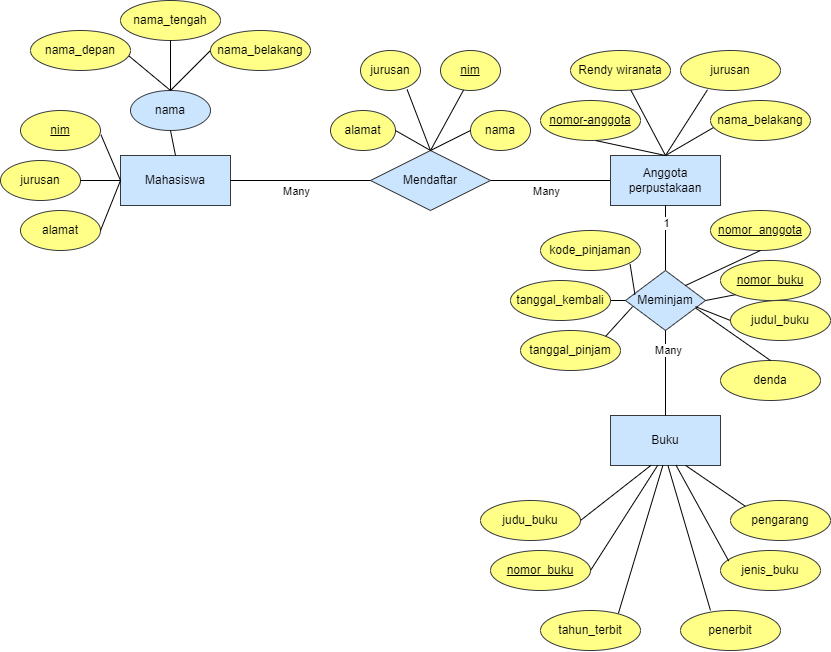

The diagram above was exported from draw.io. Its source (the exported page's mxGraphModel, read from the mxfile embedded in the PNG):
<mxGraphModel dx="1173" dy="713" grid="1" gridSize="10" guides="1" tooltips="1" connect="1" arrows="1" fold="1" page="1" pageScale="1" pageWidth="850" pageHeight="1100" math="0" shadow="0">
  <root>
    <mxCell id="0" />
    <mxCell id="1" parent="0" />
    <mxCell id="smmd2Id62UigbgakNcJN-2" value="nama_depan" style="ellipse;whiteSpace=wrap;html=1;align=center;fillColor=#ffff88;strokeColor=#36393d;" vertex="1" parent="1">
      <mxGeometry x="40" y="140" width="100" height="40" as="geometry" />
    </mxCell>
    <mxCell id="smmd2Id62UigbgakNcJN-3" value="nama_tengah" style="ellipse;whiteSpace=wrap;html=1;align=center;fillColor=#ffff88;strokeColor=#36393d;gradientDirection=north;" vertex="1" parent="1">
      <mxGeometry x="130" y="110" width="100" height="40" as="geometry" />
    </mxCell>
    <mxCell id="smmd2Id62UigbgakNcJN-4" value="nama_belakang" style="ellipse;whiteSpace=wrap;html=1;align=center;fillColor=#ffff88;strokeColor=#36393d;" vertex="1" parent="1">
      <mxGeometry x="220" y="140" width="100" height="40" as="geometry" />
    </mxCell>
    <mxCell id="smmd2Id62UigbgakNcJN-5" value="" style="endArrow=none;html=1;rounded=0;exitX=0.5;exitY=0;exitDx=0;exitDy=0;entryX=0.5;entryY=1;entryDx=0;entryDy=0;" edge="1" parent="1" source="smmd2Id62UigbgakNcJN-6" target="smmd2Id62UigbgakNcJN-3">
      <mxGeometry relative="1" as="geometry">
        <mxPoint x="130" y="210" as="sourcePoint" />
        <mxPoint x="290" y="210" as="targetPoint" />
      </mxGeometry>
    </mxCell>
    <mxCell id="smmd2Id62UigbgakNcJN-6" value="nama" style="ellipse;whiteSpace=wrap;html=1;align=center;fillColor=#cce5ff;strokeColor=#36393d;" vertex="1" parent="1">
      <mxGeometry x="140" y="200" width="80" height="40" as="geometry" />
    </mxCell>
    <mxCell id="smmd2Id62UigbgakNcJN-7" value="" style="endArrow=none;html=1;rounded=0;exitX=0.5;exitY=0;exitDx=0;exitDy=0;entryX=0;entryY=0.5;entryDx=0;entryDy=0;" edge="1" parent="1" source="smmd2Id62UigbgakNcJN-6" target="smmd2Id62UigbgakNcJN-4">
      <mxGeometry relative="1" as="geometry">
        <mxPoint x="190" y="230" as="sourcePoint" />
        <mxPoint x="190" y="160" as="targetPoint" />
      </mxGeometry>
    </mxCell>
    <mxCell id="smmd2Id62UigbgakNcJN-8" value="" style="endArrow=none;html=1;rounded=0;exitX=0.5;exitY=0;exitDx=0;exitDy=0;entryX=0.985;entryY=0.638;entryDx=0;entryDy=0;entryPerimeter=0;" edge="1" parent="1" source="smmd2Id62UigbgakNcJN-6" target="smmd2Id62UigbgakNcJN-2">
      <mxGeometry relative="1" as="geometry">
        <mxPoint x="190" y="230" as="sourcePoint" />
        <mxPoint x="250" y="180" as="targetPoint" />
      </mxGeometry>
    </mxCell>
    <mxCell id="smmd2Id62UigbgakNcJN-9" value="Mahasiswa" style="whiteSpace=wrap;html=1;align=center;fillColor=#cce5ff;strokeColor=#36393d;" vertex="1" parent="1">
      <mxGeometry x="130" y="265" width="110" height="50" as="geometry" />
    </mxCell>
    <mxCell id="smmd2Id62UigbgakNcJN-10" value="" style="endArrow=none;html=1;rounded=0;exitX=0.5;exitY=0;exitDx=0;exitDy=0;entryX=0.5;entryY=1;entryDx=0;entryDy=0;" edge="1" parent="1" source="smmd2Id62UigbgakNcJN-9" target="smmd2Id62UigbgakNcJN-6">
      <mxGeometry relative="1" as="geometry">
        <mxPoint x="190" y="210" as="sourcePoint" />
        <mxPoint x="190" y="160" as="targetPoint" />
      </mxGeometry>
    </mxCell>
    <mxCell id="smmd2Id62UigbgakNcJN-12" value="jurusan" style="ellipse;whiteSpace=wrap;html=1;align=center;fillColor=#ffff88;strokeColor=#36393d;" vertex="1" parent="1">
      <mxGeometry x="10" y="270" width="80" height="40" as="geometry" />
    </mxCell>
    <mxCell id="smmd2Id62UigbgakNcJN-13" value="alamat" style="ellipse;whiteSpace=wrap;html=1;align=center;fillColor=#ffff88;strokeColor=#36393d;" vertex="1" parent="1">
      <mxGeometry x="30" y="320" width="80" height="40" as="geometry" />
    </mxCell>
    <mxCell id="smmd2Id62UigbgakNcJN-14" value="" style="endArrow=none;html=1;rounded=0;exitX=0;exitY=0.5;exitDx=0;exitDy=0;entryX=1.006;entryY=0.608;entryDx=0;entryDy=0;entryPerimeter=0;" edge="1" parent="1" source="smmd2Id62UigbgakNcJN-9" target="smmd2Id62UigbgakNcJN-17">
      <mxGeometry relative="1" as="geometry">
        <mxPoint x="190" y="280" as="sourcePoint" />
        <mxPoint x="109.99999999999989" y="240" as="targetPoint" />
      </mxGeometry>
    </mxCell>
    <mxCell id="smmd2Id62UigbgakNcJN-15" value="" style="endArrow=none;html=1;rounded=0;exitX=0;exitY=0.5;exitDx=0;exitDy=0;entryX=1;entryY=0.5;entryDx=0;entryDy=0;" edge="1" parent="1" source="smmd2Id62UigbgakNcJN-9" target="smmd2Id62UigbgakNcJN-12">
      <mxGeometry relative="1" as="geometry">
        <mxPoint x="140" y="300" as="sourcePoint" />
        <mxPoint x="120" y="250" as="targetPoint" />
      </mxGeometry>
    </mxCell>
    <mxCell id="smmd2Id62UigbgakNcJN-16" value="" style="endArrow=none;html=1;rounded=0;exitX=0;exitY=0.5;exitDx=0;exitDy=0;entryX=1;entryY=0.5;entryDx=0;entryDy=0;" edge="1" parent="1" source="smmd2Id62UigbgakNcJN-9" target="smmd2Id62UigbgakNcJN-13">
      <mxGeometry relative="1" as="geometry">
        <mxPoint x="140" y="300" as="sourcePoint" />
        <mxPoint x="100" y="300" as="targetPoint" />
      </mxGeometry>
    </mxCell>
    <mxCell id="smmd2Id62UigbgakNcJN-17" value="nim" style="ellipse;whiteSpace=wrap;html=1;align=center;fontStyle=4;fillColor=#ffff88;strokeColor=#36393d;" vertex="1" parent="1">
      <mxGeometry x="30" y="220" width="80" height="40" as="geometry" />
    </mxCell>
    <mxCell id="smmd2Id62UigbgakNcJN-18" value="Mendaftar" style="shape=rhombus;perimeter=rhombusPerimeter;whiteSpace=wrap;html=1;align=center;fillColor=#cce5ff;strokeColor=#36393d;" vertex="1" parent="1">
      <mxGeometry x="380" y="260" width="120" height="60" as="geometry" />
    </mxCell>
    <mxCell id="smmd2Id62UigbgakNcJN-19" value="" style="endArrow=none;html=1;rounded=0;exitX=1;exitY=0.5;exitDx=0;exitDy=0;" edge="1" parent="1" source="smmd2Id62UigbgakNcJN-9" target="smmd2Id62UigbgakNcJN-18">
      <mxGeometry relative="1" as="geometry">
        <mxPoint x="190" y="280" as="sourcePoint" />
        <mxPoint x="190" y="250" as="targetPoint" />
      </mxGeometry>
    </mxCell>
    <mxCell id="smmd2Id62UigbgakNcJN-20" value="Many" style="edgeLabel;html=1;align=center;verticalAlign=middle;resizable=0;points=[];" vertex="1" connectable="0" parent="smmd2Id62UigbgakNcJN-19">
      <mxGeometry x="-0.0622" y="-1" relative="1" as="geometry">
        <mxPoint y="9" as="offset" />
      </mxGeometry>
    </mxCell>
    <mxCell id="smmd2Id62UigbgakNcJN-21" value="" style="endArrow=none;html=1;rounded=0;exitX=1;exitY=0.5;exitDx=0;exitDy=0;entryX=0;entryY=0.5;entryDx=0;entryDy=0;" edge="1" parent="1" source="smmd2Id62UigbgakNcJN-18" target="smmd2Id62UigbgakNcJN-23">
      <mxGeometry relative="1" as="geometry">
        <mxPoint x="500" y="289.64" as="sourcePoint" />
        <mxPoint x="640" y="290" as="targetPoint" />
      </mxGeometry>
    </mxCell>
    <mxCell id="smmd2Id62UigbgakNcJN-22" value="Many" style="edgeLabel;html=1;align=center;verticalAlign=middle;resizable=0;points=[];" vertex="1" connectable="0" parent="smmd2Id62UigbgakNcJN-21">
      <mxGeometry x="-0.0622" y="-1" relative="1" as="geometry">
        <mxPoint y="9" as="offset" />
      </mxGeometry>
    </mxCell>
    <mxCell id="smmd2Id62UigbgakNcJN-23" value="Anggota&lt;div&gt;perpustakaan&lt;/div&gt;" style="whiteSpace=wrap;html=1;align=center;fillColor=#cce5ff;strokeColor=#36393d;" vertex="1" parent="1">
      <mxGeometry x="620" y="265" width="110" height="50" as="geometry" />
    </mxCell>
    <mxCell id="smmd2Id62UigbgakNcJN-24" value="jurusan" style="ellipse;whiteSpace=wrap;html=1;align=center;fillColor=#ffff88;strokeColor=#36393d;" vertex="1" parent="1">
      <mxGeometry x="690" y="160" width="100" height="40" as="geometry" />
    </mxCell>
    <mxCell id="smmd2Id62UigbgakNcJN-25" value="Rendy wiranata" style="ellipse;whiteSpace=wrap;html=1;align=center;fillColor=#ffff88;strokeColor=#36393d;" vertex="1" parent="1">
      <mxGeometry x="580" y="160" width="100" height="40" as="geometry" />
    </mxCell>
    <mxCell id="smmd2Id62UigbgakNcJN-26" value="nama_belakang" style="ellipse;whiteSpace=wrap;html=1;align=center;fillColor=#ffff88;strokeColor=#36393d;" vertex="1" parent="1">
      <mxGeometry x="720" y="210" width="100" height="40" as="geometry" />
    </mxCell>
    <mxCell id="smmd2Id62UigbgakNcJN-27" value="nomor-anggota" style="ellipse;whiteSpace=wrap;html=1;align=center;fontStyle=4;fillColor=#ffff88;strokeColor=#36393d;" vertex="1" parent="1">
      <mxGeometry x="550" y="210" width="100" height="40" as="geometry" />
    </mxCell>
    <mxCell id="smmd2Id62UigbgakNcJN-30" value="" style="endArrow=none;html=1;rounded=0;entryX=0.5;entryY=0;entryDx=0;entryDy=0;exitX=0.553;exitY=1.002;exitDx=0;exitDy=0;exitPerimeter=0;" edge="1" parent="1" source="smmd2Id62UigbgakNcJN-27" target="smmd2Id62UigbgakNcJN-23">
      <mxGeometry relative="1" as="geometry">
        <mxPoint x="560" y="280" as="sourcePoint" />
        <mxPoint x="720" y="280" as="targetPoint" />
      </mxGeometry>
    </mxCell>
    <mxCell id="smmd2Id62UigbgakNcJN-31" value="" style="endArrow=none;html=1;rounded=0;entryX=0.028;entryY=0.679;entryDx=0;entryDy=0;exitX=0.5;exitY=0;exitDx=0;exitDy=0;entryPerimeter=0;" edge="1" parent="1" source="smmd2Id62UigbgakNcJN-23" target="smmd2Id62UigbgakNcJN-26">
      <mxGeometry relative="1" as="geometry">
        <mxPoint x="625" y="260" as="sourcePoint" />
        <mxPoint x="685" y="275" as="targetPoint" />
      </mxGeometry>
    </mxCell>
    <mxCell id="smmd2Id62UigbgakNcJN-32" value="" style="endArrow=none;html=1;rounded=0;entryX=0.27;entryY=0.981;entryDx=0;entryDy=0;entryPerimeter=0;exitX=0.5;exitY=0;exitDx=0;exitDy=0;" edge="1" parent="1" source="smmd2Id62UigbgakNcJN-23" target="smmd2Id62UigbgakNcJN-24">
      <mxGeometry relative="1" as="geometry">
        <mxPoint x="685" y="275" as="sourcePoint" />
        <mxPoint x="733" y="247" as="targetPoint" />
      </mxGeometry>
    </mxCell>
    <mxCell id="smmd2Id62UigbgakNcJN-33" value="" style="endArrow=none;html=1;rounded=0;exitX=0.5;exitY=0;exitDx=0;exitDy=0;" edge="1" parent="1" source="smmd2Id62UigbgakNcJN-23" target="smmd2Id62UigbgakNcJN-25">
      <mxGeometry relative="1" as="geometry">
        <mxPoint x="685" y="275" as="sourcePoint" />
        <mxPoint x="727" y="209" as="targetPoint" />
      </mxGeometry>
    </mxCell>
    <mxCell id="smmd2Id62UigbgakNcJN-34" value="nama" style="ellipse;whiteSpace=wrap;html=1;align=center;fillColor=#ffff88;strokeColor=#36393d;" vertex="1" parent="1">
      <mxGeometry x="480" y="220" width="60" height="40" as="geometry" />
    </mxCell>
    <mxCell id="smmd2Id62UigbgakNcJN-35" value="jurusan" style="ellipse;whiteSpace=wrap;html=1;align=center;fillColor=#ffff88;strokeColor=#36393d;" vertex="1" parent="1">
      <mxGeometry x="370" y="160" width="60" height="40" as="geometry" />
    </mxCell>
    <mxCell id="smmd2Id62UigbgakNcJN-36" value="alamat" style="ellipse;whiteSpace=wrap;html=1;align=center;fillColor=#ffff88;strokeColor=#36393d;" vertex="1" parent="1">
      <mxGeometry x="340" y="220" width="65" height="40" as="geometry" />
    </mxCell>
    <mxCell id="smmd2Id62UigbgakNcJN-37" value="nim" style="ellipse;whiteSpace=wrap;html=1;align=center;fontStyle=4;fillColor=#ffff88;strokeColor=#36393d;" vertex="1" parent="1">
      <mxGeometry x="450" y="160" width="60" height="40" as="geometry" />
    </mxCell>
    <mxCell id="smmd2Id62UigbgakNcJN-39" value="" style="endArrow=none;html=1;rounded=0;entryX=0.5;entryY=0;entryDx=0;entryDy=0;exitX=1;exitY=0.5;exitDx=0;exitDy=0;" edge="1" parent="1" source="smmd2Id62UigbgakNcJN-36" target="smmd2Id62UigbgakNcJN-18">
      <mxGeometry relative="1" as="geometry">
        <mxPoint x="370" y="270" as="sourcePoint" />
        <mxPoint x="530" y="270" as="targetPoint" />
      </mxGeometry>
    </mxCell>
    <mxCell id="smmd2Id62UigbgakNcJN-40" value="" style="endArrow=none;html=1;rounded=0;entryX=0;entryY=0.5;entryDx=0;entryDy=0;exitX=0.5;exitY=0;exitDx=0;exitDy=0;" edge="1" parent="1" source="smmd2Id62UigbgakNcJN-18" target="smmd2Id62UigbgakNcJN-34">
      <mxGeometry relative="1" as="geometry">
        <mxPoint x="415" y="250" as="sourcePoint" />
        <mxPoint x="450" y="270" as="targetPoint" />
      </mxGeometry>
    </mxCell>
    <mxCell id="smmd2Id62UigbgakNcJN-41" value="" style="endArrow=none;html=1;rounded=0;entryX=0.384;entryY=0.99;entryDx=0;entryDy=0;exitX=0.5;exitY=0;exitDx=0;exitDy=0;entryPerimeter=0;" edge="1" parent="1" source="smmd2Id62UigbgakNcJN-18" target="smmd2Id62UigbgakNcJN-37">
      <mxGeometry relative="1" as="geometry">
        <mxPoint x="450" y="270" as="sourcePoint" />
        <mxPoint x="490" y="250" as="targetPoint" />
      </mxGeometry>
    </mxCell>
    <mxCell id="smmd2Id62UigbgakNcJN-42" value="" style="endArrow=none;html=1;rounded=0;entryX=0.777;entryY=0.977;entryDx=0;entryDy=0;exitX=0.5;exitY=0;exitDx=0;exitDy=0;entryPerimeter=0;" edge="1" parent="1" source="smmd2Id62UigbgakNcJN-18" target="smmd2Id62UigbgakNcJN-35">
      <mxGeometry relative="1" as="geometry">
        <mxPoint x="450" y="270" as="sourcePoint" />
        <mxPoint x="483" y="210" as="targetPoint" />
      </mxGeometry>
    </mxCell>
    <mxCell id="smmd2Id62UigbgakNcJN-43" value="" style="endArrow=none;html=1;rounded=0;entryX=0.5;entryY=1;entryDx=0;entryDy=0;exitX=0.5;exitY=0;exitDx=0;exitDy=0;" edge="1" parent="1" source="smmd2Id62UigbgakNcJN-45" target="smmd2Id62UigbgakNcJN-23">
      <mxGeometry relative="1" as="geometry">
        <mxPoint x="675" y="380" as="sourcePoint" />
        <mxPoint x="720" y="360" as="targetPoint" />
      </mxGeometry>
    </mxCell>
    <mxCell id="smmd2Id62UigbgakNcJN-44" value="1" style="edgeLabel;html=1;align=center;verticalAlign=middle;resizable=0;points=[];" vertex="1" connectable="0" parent="smmd2Id62UigbgakNcJN-43">
      <mxGeometry x="0.4611" relative="1" as="geometry">
        <mxPoint as="offset" />
      </mxGeometry>
    </mxCell>
    <mxCell id="smmd2Id62UigbgakNcJN-45" value="Meminjam" style="shape=rhombus;perimeter=rhombusPerimeter;whiteSpace=wrap;html=1;align=center;fillColor=#cce5ff;strokeColor=#36393d;" vertex="1" parent="1">
      <mxGeometry x="635" y="380" width="80" height="60" as="geometry" />
    </mxCell>
    <mxCell id="smmd2Id62UigbgakNcJN-46" value="tanggal_kembali" style="ellipse;whiteSpace=wrap;html=1;align=center;fillColor=#ffff88;strokeColor=#36393d;" vertex="1" parent="1">
      <mxGeometry x="520" y="390" width="100" height="40" as="geometry" />
    </mxCell>
    <mxCell id="smmd2Id62UigbgakNcJN-47" value="kode_pinjaman" style="ellipse;whiteSpace=wrap;html=1;align=center;fillColor=#ffff88;strokeColor=#36393d;" vertex="1" parent="1">
      <mxGeometry x="550" y="340" width="100" height="40" as="geometry" />
    </mxCell>
    <mxCell id="smmd2Id62UigbgakNcJN-48" value="tanggal_pinjam" style="ellipse;whiteSpace=wrap;html=1;align=center;fillColor=#ffff88;strokeColor=#36393d;" vertex="1" parent="1">
      <mxGeometry x="530" y="440" width="100" height="40" as="geometry" />
    </mxCell>
    <mxCell id="smmd2Id62UigbgakNcJN-49" value="nomor_buku" style="ellipse;whiteSpace=wrap;html=1;align=center;fontStyle=4;fillColor=#ffff88;strokeColor=#36393d;" vertex="1" parent="1">
      <mxGeometry x="730" y="370" width="100" height="40" as="geometry" />
    </mxCell>
    <mxCell id="smmd2Id62UigbgakNcJN-50" value="nomor_anggota" style="ellipse;whiteSpace=wrap;html=1;align=center;fontStyle=4;fillColor=#ffff88;strokeColor=#36393d;" vertex="1" parent="1">
      <mxGeometry x="720" y="320" width="100" height="40" as="geometry" />
    </mxCell>
    <mxCell id="smmd2Id62UigbgakNcJN-51" value="denda" style="ellipse;whiteSpace=wrap;html=1;align=center;fillColor=#ffff88;strokeColor=#36393d;" vertex="1" parent="1">
      <mxGeometry x="730" y="470" width="100" height="40" as="geometry" />
    </mxCell>
    <mxCell id="smmd2Id62UigbgakNcJN-52" value="judul_buku" style="ellipse;whiteSpace=wrap;html=1;align=center;fillColor=#ffff88;strokeColor=#36393d;" vertex="1" parent="1">
      <mxGeometry x="740" y="410" width="100" height="40" as="geometry" />
    </mxCell>
    <mxCell id="smmd2Id62UigbgakNcJN-54" value="" style="endArrow=none;html=1;rounded=0;entryX=1;entryY=0.5;entryDx=0;entryDy=0;exitX=0;exitY=0.5;exitDx=0;exitDy=0;" edge="1" parent="1" source="smmd2Id62UigbgakNcJN-45" target="smmd2Id62UigbgakNcJN-46">
      <mxGeometry relative="1" as="geometry">
        <mxPoint x="680" y="368" as="sourcePoint" />
        <mxPoint x="728" y="340" as="targetPoint" />
      </mxGeometry>
    </mxCell>
    <mxCell id="smmd2Id62UigbgakNcJN-55" value="" style="endArrow=none;html=1;rounded=0;entryX=1;entryY=0;entryDx=0;entryDy=0;exitX=0.088;exitY=0.603;exitDx=0;exitDy=0;exitPerimeter=0;" edge="1" parent="1" source="smmd2Id62UigbgakNcJN-45" target="smmd2Id62UigbgakNcJN-48">
      <mxGeometry relative="1" as="geometry">
        <mxPoint x="645" y="420" as="sourcePoint" />
        <mxPoint x="630" y="420" as="targetPoint" />
      </mxGeometry>
    </mxCell>
    <mxCell id="smmd2Id62UigbgakNcJN-56" value="" style="endArrow=none;html=1;rounded=0;entryX=0.896;entryY=0.843;entryDx=0;entryDy=0;exitX=0.118;exitY=0.401;exitDx=0;exitDy=0;exitPerimeter=0;entryPerimeter=0;" edge="1" parent="1" source="smmd2Id62UigbgakNcJN-45" target="smmd2Id62UigbgakNcJN-47">
      <mxGeometry relative="1" as="geometry">
        <mxPoint x="652" y="426" as="sourcePoint" />
        <mxPoint x="625" y="456" as="targetPoint" />
      </mxGeometry>
    </mxCell>
    <mxCell id="smmd2Id62UigbgakNcJN-57" value="" style="endArrow=none;html=1;rounded=0;entryX=0.5;entryY=1;entryDx=0;entryDy=0;exitX=1;exitY=0;exitDx=0;exitDy=0;" edge="1" parent="1" source="smmd2Id62UigbgakNcJN-45" target="smmd2Id62UigbgakNcJN-50">
      <mxGeometry relative="1" as="geometry">
        <mxPoint x="654" y="414" as="sourcePoint" />
        <mxPoint x="650" y="384" as="targetPoint" />
      </mxGeometry>
    </mxCell>
    <mxCell id="smmd2Id62UigbgakNcJN-58" value="" style="endArrow=none;html=1;rounded=0;entryX=0;entryY=1;entryDx=0;entryDy=0;exitX=1;exitY=0.5;exitDx=0;exitDy=0;" edge="1" parent="1" source="smmd2Id62UigbgakNcJN-45" target="smmd2Id62UigbgakNcJN-49">
      <mxGeometry relative="1" as="geometry">
        <mxPoint x="705" y="405" as="sourcePoint" />
        <mxPoint x="780" y="390" as="targetPoint" />
      </mxGeometry>
    </mxCell>
    <mxCell id="smmd2Id62UigbgakNcJN-59" value="" style="endArrow=none;html=1;rounded=0;entryX=0;entryY=0.5;entryDx=0;entryDy=0;exitX=0.875;exitY=0.603;exitDx=0;exitDy=0;exitPerimeter=0;" edge="1" parent="1" source="smmd2Id62UigbgakNcJN-45" target="smmd2Id62UigbgakNcJN-52">
      <mxGeometry relative="1" as="geometry">
        <mxPoint x="725" y="420" as="sourcePoint" />
        <mxPoint x="755" y="414" as="targetPoint" />
      </mxGeometry>
    </mxCell>
    <mxCell id="smmd2Id62UigbgakNcJN-60" value="" style="endArrow=none;html=1;rounded=0;entryX=0.5;entryY=0;entryDx=0;entryDy=0;exitX=0.88;exitY=0.629;exitDx=0;exitDy=0;exitPerimeter=0;" edge="1" parent="1" source="smmd2Id62UigbgakNcJN-45" target="smmd2Id62UigbgakNcJN-51">
      <mxGeometry relative="1" as="geometry">
        <mxPoint x="715" y="426" as="sourcePoint" />
        <mxPoint x="740" y="450" as="targetPoint" />
      </mxGeometry>
    </mxCell>
    <mxCell id="smmd2Id62UigbgakNcJN-61" value="Buku" style="whiteSpace=wrap;html=1;align=center;fillColor=#cce5ff;strokeColor=#36393d;" vertex="1" parent="1">
      <mxGeometry x="620" y="525" width="110" height="50" as="geometry" />
    </mxCell>
    <mxCell id="smmd2Id62UigbgakNcJN-64" value="" style="endArrow=none;html=1;rounded=0;entryX=0.5;entryY=1;entryDx=0;entryDy=0;exitX=0.5;exitY=0;exitDx=0;exitDy=0;" edge="1" parent="1" source="smmd2Id62UigbgakNcJN-61" target="smmd2Id62UigbgakNcJN-45">
      <mxGeometry relative="1" as="geometry">
        <mxPoint x="560" y="430" as="sourcePoint" />
        <mxPoint x="720" y="430" as="targetPoint" />
      </mxGeometry>
    </mxCell>
    <mxCell id="smmd2Id62UigbgakNcJN-65" value="Many" style="edgeLabel;html=1;align=center;verticalAlign=middle;resizable=0;points=[];" vertex="1" connectable="0" parent="smmd2Id62UigbgakNcJN-64">
      <mxGeometry x="0.5328" y="-2" relative="1" as="geometry">
        <mxPoint as="offset" />
      </mxGeometry>
    </mxCell>
    <mxCell id="smmd2Id62UigbgakNcJN-66" value="jenis_buku" style="ellipse;whiteSpace=wrap;html=1;align=center;fillColor=#ffff88;strokeColor=#36393d;" vertex="1" parent="1">
      <mxGeometry x="730" y="660" width="100" height="40" as="geometry" />
    </mxCell>
    <mxCell id="smmd2Id62UigbgakNcJN-67" value="judu_buku" style="ellipse;whiteSpace=wrap;html=1;align=center;fillColor=#ffff88;strokeColor=#36393d;" vertex="1" parent="1">
      <mxGeometry x="490" y="610" width="100" height="40" as="geometry" />
    </mxCell>
    <mxCell id="smmd2Id62UigbgakNcJN-68" value="pengarang" style="ellipse;whiteSpace=wrap;html=1;align=center;fillColor=#ffff88;strokeColor=#36393d;" vertex="1" parent="1">
      <mxGeometry x="740" y="610" width="100" height="40" as="geometry" />
    </mxCell>
    <mxCell id="smmd2Id62UigbgakNcJN-69" value="penerbit" style="ellipse;whiteSpace=wrap;html=1;align=center;fillColor=#ffff88;strokeColor=#36393d;" vertex="1" parent="1">
      <mxGeometry x="690" y="720" width="100" height="40" as="geometry" />
    </mxCell>
    <mxCell id="smmd2Id62UigbgakNcJN-70" value="tahun_terbit" style="ellipse;whiteSpace=wrap;html=1;align=center;fillColor=#ffff88;strokeColor=#36393d;" vertex="1" parent="1">
      <mxGeometry x="550" y="720" width="100" height="40" as="geometry" />
    </mxCell>
    <mxCell id="smmd2Id62UigbgakNcJN-71" value="nomor_buku" style="ellipse;whiteSpace=wrap;html=1;align=center;fontStyle=4;fillColor=#ffff88;strokeColor=#36393d;" vertex="1" parent="1">
      <mxGeometry x="500" y="660" width="100" height="40" as="geometry" />
    </mxCell>
    <mxCell id="smmd2Id62UigbgakNcJN-72" value="" style="endArrow=none;html=1;rounded=0;entryX=0.368;entryY=0.997;entryDx=0;entryDy=0;entryPerimeter=0;exitX=1;exitY=0.5;exitDx=0;exitDy=0;" edge="1" parent="1" source="smmd2Id62UigbgakNcJN-67" target="smmd2Id62UigbgakNcJN-61">
      <mxGeometry relative="1" as="geometry">
        <mxPoint x="560" y="650" as="sourcePoint" />
        <mxPoint x="720" y="650" as="targetPoint" />
      </mxGeometry>
    </mxCell>
    <mxCell id="smmd2Id62UigbgakNcJN-73" value="" style="endArrow=none;html=1;rounded=0;entryX=0.429;entryY=0.998;entryDx=0;entryDy=0;entryPerimeter=0;exitX=1;exitY=0.5;exitDx=0;exitDy=0;" edge="1" parent="1" source="smmd2Id62UigbgakNcJN-71" target="smmd2Id62UigbgakNcJN-61">
      <mxGeometry relative="1" as="geometry">
        <mxPoint x="600" y="640" as="sourcePoint" />
        <mxPoint x="670" y="585" as="targetPoint" />
      </mxGeometry>
    </mxCell>
    <mxCell id="smmd2Id62UigbgakNcJN-74" value="" style="endArrow=none;html=1;rounded=0;entryX=0.476;entryY=0.999;entryDx=0;entryDy=0;entryPerimeter=0;exitX=0.779;exitY=0.072;exitDx=0;exitDy=0;exitPerimeter=0;" edge="1" parent="1" source="smmd2Id62UigbgakNcJN-70" target="smmd2Id62UigbgakNcJN-61">
      <mxGeometry relative="1" as="geometry">
        <mxPoint x="610" y="690" as="sourcePoint" />
        <mxPoint x="680" y="590" as="targetPoint" />
      </mxGeometry>
    </mxCell>
    <mxCell id="smmd2Id62UigbgakNcJN-75" value="" style="endArrow=none;html=1;rounded=0;entryX=0.523;entryY=1.006;entryDx=0;entryDy=0;entryPerimeter=0;exitX=0.3;exitY=0;exitDx=0;exitDy=0;exitPerimeter=0;" edge="1" parent="1" source="smmd2Id62UigbgakNcJN-69" target="smmd2Id62UigbgakNcJN-61">
      <mxGeometry relative="1" as="geometry">
        <mxPoint x="638" y="733" as="sourcePoint" />
        <mxPoint x="682" y="585" as="targetPoint" />
      </mxGeometry>
    </mxCell>
    <mxCell id="smmd2Id62UigbgakNcJN-76" value="" style="endArrow=none;html=1;rounded=0;entryX=0.595;entryY=0.992;entryDx=0;entryDy=0;entryPerimeter=0;exitX=0.082;exitY=0.262;exitDx=0;exitDy=0;exitPerimeter=0;" edge="1" parent="1" source="smmd2Id62UigbgakNcJN-66" target="smmd2Id62UigbgakNcJN-61">
      <mxGeometry relative="1" as="geometry">
        <mxPoint x="730" y="730" as="sourcePoint" />
        <mxPoint x="688" y="585" as="targetPoint" />
      </mxGeometry>
    </mxCell>
    <mxCell id="smmd2Id62UigbgakNcJN-77" value="" style="endArrow=none;html=1;rounded=0;entryX=0.683;entryY=0.999;entryDx=0;entryDy=0;entryPerimeter=0;exitX=0;exitY=0;exitDx=0;exitDy=0;" edge="1" parent="1" source="smmd2Id62UigbgakNcJN-68" target="smmd2Id62UigbgakNcJN-61">
      <mxGeometry relative="1" as="geometry">
        <mxPoint x="748" y="680" as="sourcePoint" />
        <mxPoint x="695" y="585" as="targetPoint" />
      </mxGeometry>
    </mxCell>
  </root>
</mxGraphModel>